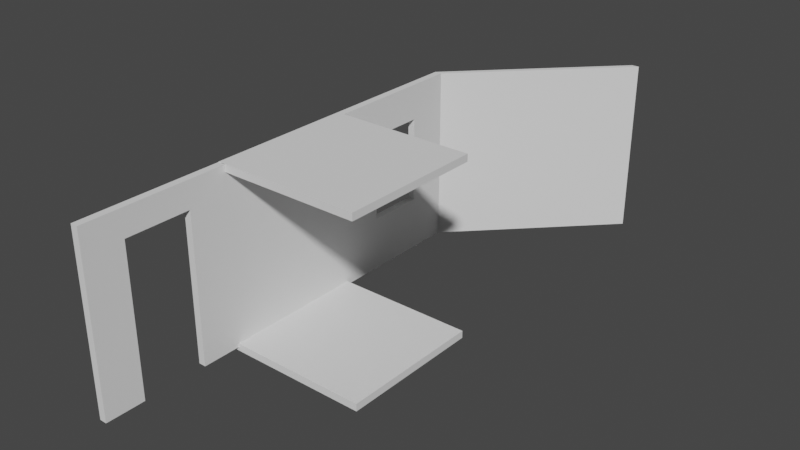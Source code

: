 # Source: Kitbash.blend  (saved by Blender 3.2.14; exported with 4.5.12 LTS)
import bpy
from mathutils import Matrix  # noqa: F401  (used for matrix-valued properties, if any)

bpy.ops.wm.read_factory_settings(use_empty=True)
scene = bpy.context.scene
scene.name = 'Scene'

# ---- collections
col_collection = bpy.data.collections.new('Collection'); scene.collection.children.link(col_collection)

# ---- world
world_world = bpy.data.worlds.new('World'); scene.world = world_world
world_world.use_nodes = True; world_world.node_tree.nodes.clear()
_N = world_world.node_tree.nodes; _L = world_world.node_tree.links
n0 = _N.new('ShaderNodeOutputWorld'); n0.name = 'World Output'; n0.location = (300, 300)
n1 = _N.new('ShaderNodeBackground'); n1.name = 'Background'; n1.location = (10, 300)
n1.inputs[0].default_value = (0.05088, 0.05088, 0.05088, 1.0)
_L.new(n1.outputs[0], n0.inputs[0])
n0.is_active_output = True
world_world.color = (0.05088, 0.05088, 0.05088)
world_world.use_sun_shadow = False
world_world.sun_shadow_jitter_overblur = 0.0

# ---- meshes
me_cube_005 = bpy.data.meshes.new('Cube.005')
me_cube_005.from_pydata([(-1.0, -1.0, 0.0512), (-1.0, -1.0, -0.0512), (-1.0, 1.0, 0.0512), (-1.0, 1.0, -0.0512), (1.0, -1.0, 0.0512), (1.0, -1.0, -0.0512), (1.0, 1.0, 0.0512), (1.0, 1.0, -0.0512)], [], [(0, 2, 3, 1), (2, 6, 7, 3), (6, 4, 5, 7), (4, 0, 1, 5), (2, 0, 4, 6), (7, 5, 1, 3)])
_uv = me_cube_005.uv_layers.new(name='UVMap')
_uv.uv.foreach_set('vector', [0.375, 0.0, 0.375, 0.25, 0.625, 0.25, 0.625, 0.0, 0.375, 0.25, 0.375, 0.5, 0.625, 0.5, 0.625, 0.25, 0.375, 0.5, 0.375, 0.75, 0.625, 0.75, 0.625, 0.5, 0.375, 0.75, 0.375, 1.0, 0.625, 1.0, 0.625, 0.75, 0.125, 0.5, 0.125, 0.75, 0.375, 0.75, 0.375, 0.5, 0.625, 0.5, 0.625, 0.75, 0.875, 0.75, 0.875, 0.5])
me_cube_005.update()
me_cube_006 = bpy.data.meshes.new('Cube.006')
me_cube_006.from_pydata([(-0.9488, -1.0, 2.473), (-1.051, -1.0, 2.473), (-0.9488, 1.0, 2.473), (-1.051, 1.0, 2.473), (-0.9488, -1.0, 0.0), (-1.051, -1.0, 0.0), (-0.9488, 1.0, 0.0), (-1.051, 1.0, 0.0)], [], [(0, 2, 3, 1), (2, 6, 7, 3), (6, 4, 5, 7), (4, 0, 1, 5), (2, 0, 4, 6), (7, 5, 1, 3)])
_uv = me_cube_006.uv_layers.new(name='UVMap')
_uv.uv.foreach_set('vector', [0.375, 0.0, 0.375, 0.25, 0.625, 0.25, 0.625, 0.0, 0.375, 0.25, 0.375, 0.5, 0.625, 0.5, 0.625, 0.25, 0.375, 0.5, 0.375, 0.75, 0.625, 0.75, 0.625, 0.5, 0.375, 0.75, 0.375, 1.0, 0.625, 1.0, 0.625, 0.75, 0.125, 0.5, 0.125, 0.75, 0.375, 0.75, 0.375, 0.5, 0.625, 0.5, 0.625, 0.75, 0.875, 0.75, 0.875, 0.5])
me_cube_006.update()
me_cube_007 = bpy.data.meshes.new('Cube.007')
me_cube_007.from_pydata([(-0.9488, -1.0, 2.468), (-1.051, -1.0, 2.468), (-0.9488, 1.0, 2.468), (-1.051, 1.0, 2.468), (-0.9488, -1.0, 0.0), (-1.051, -1.0, 0.0), (-0.9488, 1.0, 0.0), (-1.051, 1.0, 0.0), (-0.9488, 0.4526, 2.468), (-0.9488, -0.4526, 2.468), (-1.051, -0.4526, 2.468), (-1.051, 0.4526, 2.468), (-0.9488, -0.4526, 0.0), (-0.9488, 0.4526, 0.0), (-1.051, 0.4526, 0.0), (-1.051, -0.4526, 0.0), (-0.9488, 1.0, 2.101), (-1.051, 1.0, 2.101), (-0.9488, -1.0, 2.101), (-1.051, -1.0, 2.101), (-1.051, 0.4526, 2.101), (-1.051, -0.4526, 2.101), (-0.9488, 0.4526, 2.101), (-0.9488, -0.4526, 2.101)], [], [(8, 2, 3, 11), (16, 6, 7, 17), (12, 4, 5, 15), (18, 0, 1, 19), (23, 18, 4, 12), (21, 19, 1, 10), (17, 20, 11, 3), (20, 21, 10, 11), (16, 22, 13, 6), (6, 13, 14, 7), (0, 9, 10, 1), (9, 8, 11, 10), (8, 9, 23, 22), (2, 8, 22, 16), (22, 20, 14, 13), (7, 14, 20, 17), (15, 5, 19, 21), (9, 0, 18, 23), (4, 18, 19, 5), (2, 16, 17, 3), (23, 21, 20, 22), (12, 15, 21, 23)])
_uv = me_cube_007.uv_layers.new(name='UVMap')
_uv.uv.foreach_set('vector', [0.375, 0.1667, 0.375, 0.25, 0.625, 0.25, 0.625, 0.1667, 0.375, 0.2955, 0.375, 0.5, 0.625, 0.5, 0.625, 0.2955, 0.375, 0.6667, 0.375, 0.75, 0.625, 0.75, 0.625, 0.6667, 0.375, 0.9545, 0.375, 1.0, 0.625, 1.0, 0.625, 0.9545, 0.1705, 0.6667, 0.1705, 0.75, 0.375, 0.75, 0.375, 0.6667, 0.8295, 0.6667, 0.8295, 0.75, 0.875, 0.75, 0.875, 0.6667, 0.8295, 0.5, 0.8295, 0.5833, 0.875, 0.5833, 0.875, 0.5, 0.8295, 0.5833, 0.8295, 0.6667, 0.875, 0.6667, 0.875, 0.5833, 0.1705, 0.5, 0.1705, 0.5833, 0.375, 0.5833, 0.375, 0.5, 0.375, 0.5, 0.375, 0.5833, 0.625, 0.5833, 0.625, 0.5, 0.375, 0.0, 0.375, 0.08333, 0.625, 0.08333, 0.625, 0.0, 0.375, 0.08333, 0.375, 0.1667, 0.625, 0.1667, 0.625, 0.08333, 0.125, 0.5833, 0.125, 0.6667, 0.1705, 0.6667, 0.1705, 0.5833, 0.125, 0.5, 0.125, 0.5833, 0.1705, 0.5833, 0.1705, 0.5, 0.0, 0.0, 0.0, 0.0, 0.0, 0.0, 0.0, 0.0, 0.625, 0.5, 0.625, 0.5833, 0.8295, 0.5833, 0.8295, 0.5, 0.625, 0.6667, 0.625, 0.75, 0.8295, 0.75, 0.8295, 0.6667, 0.125, 0.6667, 0.125, 0.75, 0.1705, 0.75, 0.1705, 0.6667, 0.375, 0.75, 0.375, 0.9545, 0.625, 0.9545, 0.625, 0.75, 0.375, 0.25, 0.375, 0.2955, 0.625, 0.2955, 0.625, 0.25, 0.0, 0.0, 0.0, 0.0, 0.0, 0.0, 0.0, 0.0, 0.0, 0.0, 0.0, 0.0, 0.0, 0.0, 0.0, 0.0])
me_cube_007.update()
me_cube_008 = bpy.data.meshes.new('Cube.008')
me_cube_008.from_pydata([(-0.9488, -1.0, 2.473), (-1.051, -1.0, 2.473), (-0.9488, 1.0, 2.473), (-1.051, 1.0, 2.473), (-0.9488, -1.0, 0.0), (-1.051, -1.0, 0.0), (-0.9488, 1.0, 0.0), (-1.051, 1.0, 0.0), (-0.9488, 1.0, 0.7597), (-1.051, 1.0, 0.7597), (-0.9488, -1.0, 0.7597), (-1.051, -1.0, 0.7597), (-0.9488, -0.3861, 2.473), (-1.051, -0.3861, 2.473), (-0.9488, -0.3861, 0.0), (-1.051, -0.3861, 0.0), (-1.051, -0.3861, 0.7597), (-0.9488, -0.3861, 0.7597), (-1.051, 0.4183, 2.473), (-0.9488, 0.4183, 0.0), (-0.9488, 0.4183, 2.473), (-1.051, 0.4183, 0.0), (-1.051, 0.4183, 0.7597), (-0.9488, 0.4183, 0.7597), (-0.9488, 1.0, 1.973), (-1.051, -1.0, 1.973), (-1.051, 1.0, 1.973), (-0.9488, -1.0, 1.973), (-0.9488, -0.3861, 1.973), (-1.051, -0.3861, 1.973), (-1.051, 0.4183, 1.973), (-0.9488, 0.4183, 1.973)], [], [(20, 2, 3, 18), (8, 6, 7, 9), (14, 4, 5, 15), (27, 0, 1, 25), (17, 10, 4, 14), (29, 25, 1, 13), (15, 5, 11, 16), (28, 27, 10, 17), (4, 10, 11, 5), (24, 8, 9, 26), (31, 30, 22, 23), (21, 15, 16, 22), (30, 29, 13, 18), (23, 17, 14, 19), (19, 14, 15, 21), (0, 12, 13, 1), (6, 19, 21, 7), (8, 23, 19, 6), (26, 30, 18, 3), (7, 21, 22, 9), (24, 31, 23, 8), (12, 20, 18, 13), (2, 20, 31, 24), (9, 22, 30, 26), (16, 17, 23, 22), (20, 12, 28, 31), (2, 24, 26, 3), (12, 0, 27, 28), (16, 11, 25, 29), (10, 27, 25, 11), (28, 29, 30, 31), (17, 16, 29, 28)])
_uv = me_cube_008.uv_layers.new(name='UVMap')
_uv.uv.foreach_set('vector', [0.375, 0.1377, 0.375, 0.25, 0.625, 0.25, 0.625, 0.1377, 0.375, 0.4232, 0.375, 0.5, 0.625, 0.5, 0.625, 0.4232, 0.375, 0.6828, 0.375, 0.75, 0.625, 0.75, 0.625, 0.6828, 0.375, 0.9466, 0.375, 1.0, 0.625, 1.0, 0.625, 0.9466, 0.2982, 0.6828, 0.2982, 0.75, 0.375, 0.75, 0.375, 0.6828, 0.8216, 0.6828, 0.8216, 0.75, 0.875, 0.75, 0.875, 0.6828, 0.625, 0.6828, 0.625, 0.75, 0.7018, 0.75, 0.7018, 0.6828, 0.1784, 0.6828, 0.1784, 0.75, 0.2982, 0.75, 0.2982, 0.6828, 0.375, 0.75, 0.375, 0.8268, 0.625, 0.8268, 0.625, 0.75, 0.375, 0.3034, 0.375, 0.4232, 0.625, 0.4232, 0.625, 0.3034, 0.0, 0.0, 0.0, 0.0, 0.0, 0.0, 0.0, 0.0, 0.625, 0.6123, 0.625, 0.6828, 0.7018, 0.6828, 0.7018, 0.6123, 0.8216, 0.6123, 0.8216, 0.6828, 0.875, 0.6828, 0.875, 0.6123, 0.2982, 0.6123, 0.2982, 0.6828, 0.375, 0.6828, 0.375, 0.6123, 0.375, 0.6123, 0.375, 0.6828, 0.625, 0.6828, 0.625, 0.6123, 0.375, 0.0, 0.375, 0.06721, 0.625, 0.06721, 0.625, 0.0, 0.375, 0.5, 0.375, 0.6123, 0.625, 0.6123, 0.625, 0.5, 0.2982, 0.5, 0.2982, 0.6123, 0.375, 0.6123, 0.375, 0.5, 0.8216, 0.5, 0.8216, 0.6123, 0.875, 0.6123, 0.875, 0.5, 0.625, 0.5, 0.625, 0.6123, 0.7018, 0.6123, 0.7018, 0.5, 0.1784, 0.5, 0.1784, 0.6123, 0.2982, 0.6123, 0.2982, 0.5, 0.375, 0.06721, 0.375, 0.1377, 0.625, 0.1377, 0.625, 0.06721, 0.125, 0.5, 0.125, 0.6123, 0.1784, 0.6123, 0.1784, 0.5, 0.7018, 0.5, 0.7018, 0.6123, 0.8216, 0.6123, 0.8216, 0.5, 0.7018, 0.6828, 0.2982, 0.6828, 0.2982, 0.6123, 0.7018, 0.6123, 0.125, 0.6123, 0.125, 0.6828, 0.1784, 0.6828, 0.1784, 0.6123, 0.375, 0.25, 0.375, 0.3034, 0.625, 0.3034, 0.625, 0.25, 0.125, 0.6828, 0.125, 0.75, 0.1784, 0.75, 0.1784, 0.6828, 0.7018, 0.6828, 0.7018, 0.75, 0.8216, 0.75, 0.8216, 0.6828, 0.375, 0.8268, 0.375, 0.9466, 0.625, 0.9466, 0.625, 0.8268, 0.0, 0.0, 0.0, 0.0, 0.0, 0.0, 0.0, 0.0, 0.0, 0.0, 0.0, 0.0, 0.0, 0.0, 0.0, 0.0])
me_cube_008.update()
me_cube_009 = bpy.data.meshes.new('Cube.009')
me_cube_009.from_pydata([(-0.9488, -1.0, 2.473), (-1.051, -1.0, 2.473), (1.008, 1.0, 2.473), (0.9058, 1.0, 2.473), (-0.9488, -1.0, 0.0), (-1.051, -1.0, 0.0), (1.008, 1.0, 0.0), (0.9058, 1.0, 0.0)], [], [(0, 2, 3, 1), (2, 6, 7, 3), (6, 4, 5, 7), (4, 0, 1, 5), (2, 0, 4, 6), (7, 5, 1, 3)])
_uv = me_cube_009.uv_layers.new(name='UVMap')
_uv.uv.foreach_set('vector', [0.375, 0.0, 0.375, 0.25, 0.625, 0.25, 0.625, 0.0, 0.375, 0.25, 0.375, 0.5, 0.625, 0.5, 0.625, 0.25, 0.375, 0.5, 0.375, 0.75, 0.625, 0.75, 0.625, 0.5, 0.375, 0.75, 0.375, 1.0, 0.625, 1.0, 0.625, 0.75, 0.125, 0.5, 0.125, 0.75, 0.375, 0.75, 0.375, 0.5, 0.625, 0.5, 0.625, 0.75, 0.875, 0.75, 0.875, 0.5])
me_cube_009.update()
me_cube_010 = bpy.data.meshes.new('Cube.010')
me_cube_010.from_pydata([(-1.0, -1.0, 2.476), (-1.0, -1.0, 2.374), (-1.0, 1.0, 2.476), (-1.0, 1.0, 2.374), (1.0, -1.0, 2.476), (1.0, -1.0, 2.374), (1.0, 1.0, 2.476), (1.0, 1.0, 2.374)], [], [(0, 2, 3, 1), (2, 6, 7, 3), (6, 4, 5, 7), (4, 0, 1, 5), (2, 0, 4, 6), (7, 5, 1, 3)])
_uv = me_cube_010.uv_layers.new(name='UVMap')
_uv.uv.foreach_set('vector', [0.375, 0.0, 0.375, 0.25, 0.625, 0.25, 0.625, 0.0, 0.375, 0.25, 0.375, 0.5, 0.625, 0.5, 0.625, 0.25, 0.375, 0.5, 0.375, 0.75, 0.625, 0.75, 0.625, 0.5, 0.375, 0.75, 0.375, 1.0, 0.625, 1.0, 0.625, 0.75, 0.125, 0.5, 0.125, 0.75, 0.375, 0.75, 0.375, 0.5, 0.625, 0.5, 0.625, 0.75, 0.875, 0.75, 0.875, 0.5])
me_cube_010.update()

# ---- objects
ob_floor = bpy.data.objects.new('Floor', me_cube_005)
ob_wall = bpy.data.objects.new('Wall', me_cube_006)
ob_door = bpy.data.objects.new('Door', me_cube_007)
ob_window = bpy.data.objects.new('Window', me_cube_008)
ob_wall_slant = bpy.data.objects.new('Wall Slant', me_cube_009)
ob_celling = bpy.data.objects.new('Celling', me_cube_010)

# ---- transforms, parenting, visibility, modifiers, constraints
ob_floor.location = (0.0, 0.0, 0.0)
ob_wall.location = (0.0, 0.0, 0.0)
ob_door.location = (0.0, -2.0, 0.0)
ob_window.location = (0.0, 2.0, 0.0)
ob_wall_slant.location = (0.0, 4.0, 0.0)
ob_celling.location = (0.0, 0.0, 0.0)

# ---- collection membership
col_collection.objects.link(ob_floor)
col_collection.objects.link(ob_wall)
col_collection.objects.link(ob_door)
col_collection.objects.link(ob_window)
col_collection.objects.link(ob_wall_slant)
col_collection.objects.link(ob_celling)

# ---- scene / render settings (as saved in the file)
scene.frame_start = 1; scene.frame_end = 250; scene.frame_set(1)
scene.render.engine = 'BLENDER_EEVEE_NEXT'
scene.cycles.sampling_pattern = 'TABULATED_SOBOL'
scene.cycles.use_light_tree = False
scene.view_settings.view_transform = 'Filmic'
bpy.context.view_layer.update()

# ---- added for rendering (the .blend has no active camera and no usable light): camera, sun
cam_auto = bpy.data.cameras.new('AutoCamera')
cam_auto.lens = 50.0
cam_auto.sensor_width = 36.0
cam_auto.clip_end = 1000.0
ob_auto_camera = bpy.data.objects.new('AutoCamera', cam_auto)
scene.collection.objects.link(ob_auto_camera)
ob_auto_camera.location = (7.9713, -8.59136, 7.60668)
ob_auto_camera.rotation_euler = (1.09748, -7.21219e-08, 0.694738)
scene.camera = ob_auto_camera
light_auto_sun = bpy.data.lights.new('AutoSun', 'SUN')
light_auto_sun.energy = 3.0
light_auto_sun.angle = 0.0523599
ob_auto_sun = bpy.data.objects.new('AutoSun', light_auto_sun)
scene.collection.objects.link(ob_auto_sun)
ob_auto_sun.rotation_euler = (0.872665, 0.174533, 0.523599)
bpy.context.view_layer.update()

